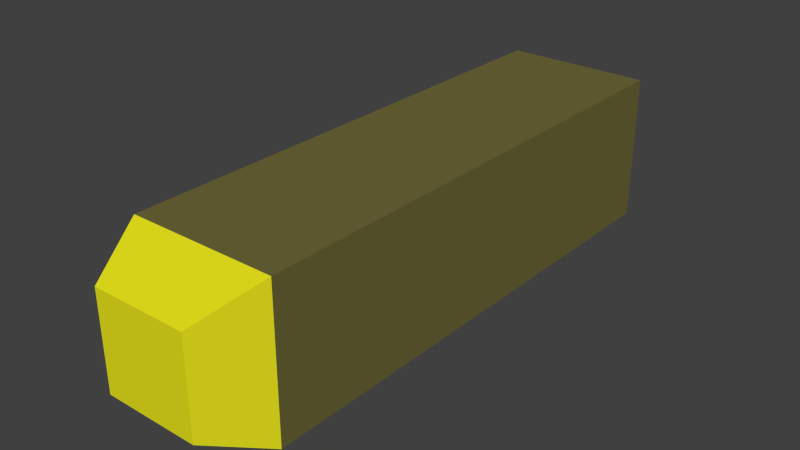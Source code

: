# Source: bullet.blend  (saved by Blender 2.76.0; exported with 4.5.12 LTS)
import bpy
from mathutils import Matrix  # noqa: F401  (used for matrix-valued properties, if any)

bpy.ops.wm.read_factory_settings(use_empty=True)
scene = bpy.context.scene
scene.name = 'Scene'

# ---- collections
col_collection_1 = bpy.data.collections.new('Collection 1'); scene.collection.children.link(col_collection_1)

# ---- materials (node trees are filled in below, after node groups)
mat_bullet = bpy.data.materials.new('Bullet')
mat_bullet.alpha_threshold = 0.0
mat_bullet.use_transparent_shadow = False
mat_bullet.diffuse_color = (0.1626, 0.1468, 0.04321, 1.0)
mat_bullet.roughness = 0.5
mat_tip = bpy.data.materials.new('Tip')
mat_tip.alpha_threshold = 0.0
mat_tip.use_transparent_shadow = False
mat_tip.diffuse_color = (0.8, 0.7671, 0.01245, 1.0)
mat_tip.roughness = 0.5

# ---- material node trees

# ---- world
world_world = bpy.data.worlds.new('World'); scene.world = world_world
world_world.color = (0.05088, 0.05088, 0.05088)
world_world.use_sun_shadow = False
world_world.sun_shadow_jitter_overblur = 0.0
world_world.cycles.sampling_method = 'MANUAL'
world_world.cycles.sample_map_resolution = 256

# ---- meshes
me_cube_001 = bpy.data.meshes.new('Cube.001')
me_cube_001.from_pydata([(-0.6408, -0.9324, -0.6408), (-0.6408, -0.9324, 0.6408), (-1.0, 1.0, -1.0), (-1.0, 1.0, 1.0), (0.6408, -0.9324, -0.6408), (0.6408, -0.9324, 0.6408), (1.0, 1.0, -1.0), (1.0, 1.0, 1.0), (-1.0, -0.7303, 1.0), (-1.0, -0.7303, -1.0), (1.0, -0.7303, 1.0), (1.0, -0.7303, -1.0)], [], [(8, 3, 2, 9), (3, 7, 6, 2), (10, 5, 4, 11), (5, 1, 0, 4), (9, 2, 6, 11), (10, 7, 3, 8), (5, 10, 8, 1), (0, 9, 11, 4), (7, 10, 11, 6), (1, 8, 9, 0)])
me_cube_001.polygons.foreach_set('material_index', [0, 0, 1, 1, 0, 0, 1, 1, 0, 1])
me_cube_001.materials.append(mat_bullet)
me_cube_001.materials.append(mat_tip)
me_cube_001.use_remesh_preserve_volume = False
me_cube_001.use_remesh_preserve_attributes = False
me_cube_001.use_mirror_vertex_groups = False
me_cube_001.update()

# ---- objects
ob_bullet = bpy.data.objects.new('Bullet', me_cube_001)

# ---- transforms, parenting, visibility, modifiers, constraints
ob_bullet.location = (0.0, 0.0, 0.5)
ob_bullet.scale = (0.5, 2.0, 0.5)
ob_bullet.lineart.crease_threshold = 0.0

# ---- collection membership
col_collection_1.objects.link(ob_bullet)

# ---- scene / render settings (as saved in the file)
scene.frame_start = 1; scene.frame_end = 250; scene.frame_set(1)
scene.render.engine = 'BLENDER_EEVEE_NEXT'
scene.render.resolution_percentage = 50
scene.render.dither_intensity = 0.0
scene.cycles.use_denoising = False
scene.cycles.samples = 10
scene.cycles.sampling_pattern = 'TABULATED_SOBOL'
scene.cycles.light_sampling_threshold = 0.0
scene.cycles.use_adaptive_sampling = False
scene.cycles.use_light_tree = False
scene.cycles.blur_glossy = 0.0
scene.cycles.pixel_filter_type = 'GAUSSIAN'
scene.cycles.sample_clamp_indirect = 0.0
scene.view_settings.view_transform = 'Standard'
bpy.context.view_layer.update()

# ---- added for rendering (the .blend has no active camera and no usable light): camera, sun
cam_auto = bpy.data.cameras.new('AutoCamera')
cam_auto.lens = 50.0
cam_auto.sensor_width = 36.0
cam_auto.clip_end = 1000.0
ob_auto_camera = bpy.data.objects.new('AutoCamera', cam_auto)
scene.collection.objects.link(ob_auto_camera)
ob_auto_camera.location = (3.80774, -4.50172, 3.54619)
ob_auto_camera.rotation_euler = (1.09748, -7.21219e-08, 0.694738)
scene.camera = ob_auto_camera
light_auto_sun = bpy.data.lights.new('AutoSun', 'SUN')
light_auto_sun.energy = 3.0
light_auto_sun.angle = 0.0523599
ob_auto_sun = bpy.data.objects.new('AutoSun', light_auto_sun)
scene.collection.objects.link(ob_auto_sun)
ob_auto_sun.rotation_euler = (0.872665, 0.174533, 0.523599)
bpy.context.view_layer.update()
